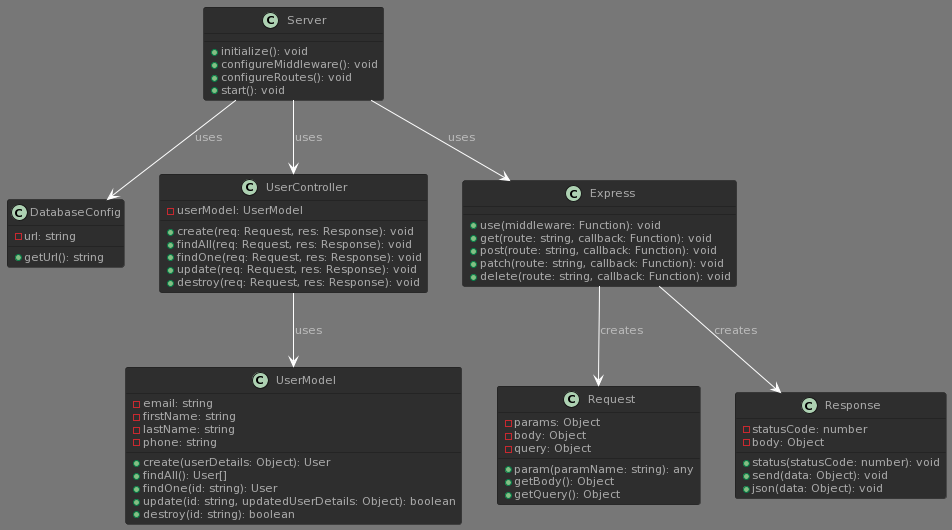

The diagram above was rendered by PlantUML. Its source (embedded in the PNG):
@startuml
!theme reddress-darkorange

class Server {
  +initialize(): void
  +configureMiddleware(): void
  +configureRoutes(): void
  +start(): void
}

class DatabaseConfig {
  -url: string
  +getUrl(): string
}

class UserModel {
  -email: string
  -firstName: string
  -lastName: string
  -phone: string
  +create(userDetails: Object): User
  +findAll(): User[]
  +findOne(id: string): User
  +update(id: string, updatedUserDetails: Object): boolean
  +destroy(id: string): boolean
}

class UserController {
  -userModel: UserModel
  +create(req: Request, res: Response): void
  +findAll(req: Request, res: Response): void
  +findOne(req: Request, res: Response): void
  +update(req: Request, res: Response): void
  +destroy(req: Request, res: Response): void
}

class Express {
  +use(middleware: Function): void
  +get(route: string, callback: Function): void
  +post(route: string, callback: Function): void
  +patch(route: string, callback: Function): void
  +delete(route: string, callback: Function): void
}

class Request {
  -params: Object
  -body: Object
  -query: Object
  +param(paramName: string): any
  +getBody(): Object
  +getQuery(): Object
}

class Response {
  -statusCode: number
  -body: Object
  +status(statusCode: number): void
  +send(data: Object): void
  +json(data: Object): void
}

Server --> Express: uses
Server --> DatabaseConfig: uses
Server --> UserController: uses
UserController --> UserModel: uses
Express --> Request: creates
Express --> Response: creates
@enduml